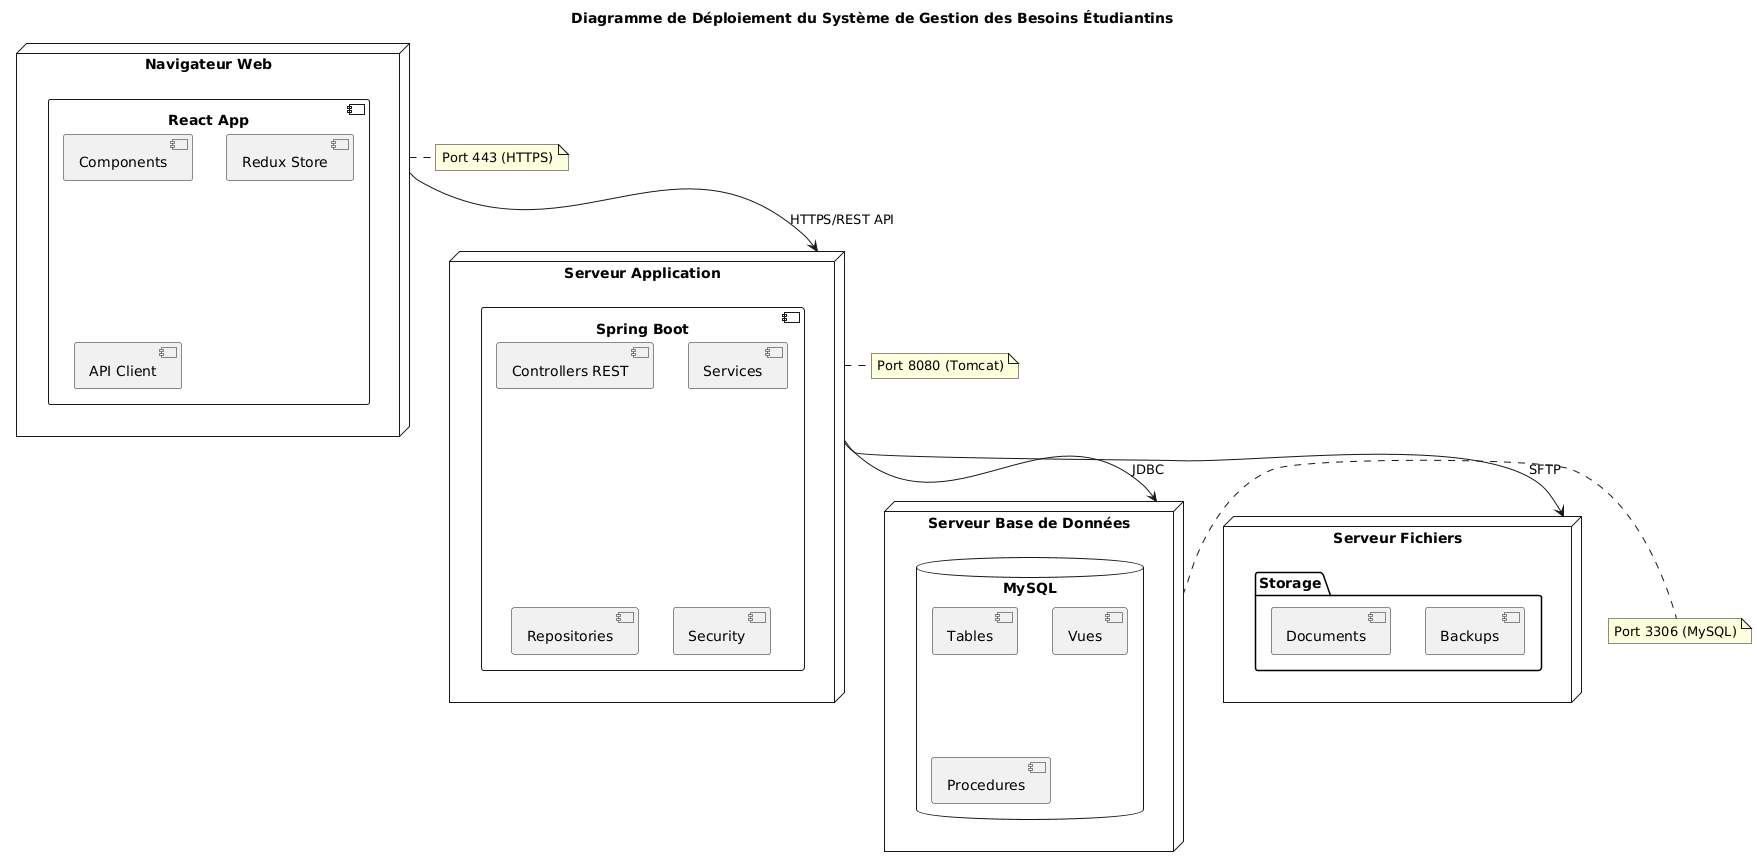

The diagram above was rendered by PlantUML. Its source (embedded in the PNG):
@startuml
title Diagramme de Déploiement du Système de Gestion des Besoins Étudiantins
node "Navigateur Web" as CLIENT {
  component "React App" as REACT {
    [Components]
    [Redux Store]
    [API Client]
  }
}

node "Serveur Application" as APPSERVER {
  component "Spring Boot" as SPRING {
    [Controllers REST]
    [Services]
    [Repositories]
    [Security]
  }
}

node "Serveur Base de Données" as DBSERVER {
  database "MySQL" as DB {
    [Tables]
    [Vues]
    [Procedures]
  }
}

node "Serveur Fichiers" as FILESERVER {
  folder "Storage" {
    [Documents]
    [Backups]
  }
}

CLIENT --> APPSERVER : HTTPS/REST API
APPSERVER --> DBSERVER : JDBC
APPSERVER --> FILESERVER : SFTP

note right of CLIENT : Port 443 (HTTPS)
note right of APPSERVER : Port 8080 (Tomcat)
note right of DBSERVER : Port 3306 (MySQL)
@enduml